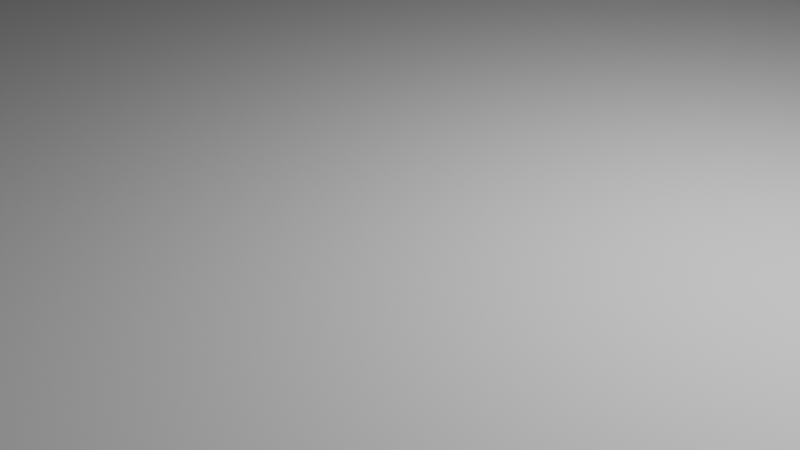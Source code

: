 # Source: arco_luan.blend  (saved by Blender 3.6.13; exported with 4.5.12 LTS)
import bpy
from mathutils import Matrix  # noqa: F401  (used for matrix-valued properties, if any)

bpy.ops.wm.read_factory_settings(use_empty=True)
scene = bpy.context.scene
scene.name = 'Scene'

# ---- collections
col_collection = bpy.data.collections.new('Collection'); scene.collection.children.link(col_collection)

# ---- world
world_world = bpy.data.worlds.new('World'); scene.world = world_world
world_world.use_nodes = True; world_world.node_tree.nodes.clear()
_N = world_world.node_tree.nodes; _L = world_world.node_tree.links
n0 = _N.new('ShaderNodeOutputWorld'); n0.name = 'World Output'; n0.location = (300, 300)
n1 = _N.new('ShaderNodeBackground'); n1.name = 'Background'; n1.location = (10, 300)
n1.inputs[0].default_value = (0.05088, 0.05088, 0.05088, 1.0)
_L.new(n1.outputs[0], n0.inputs[0])
n0.is_active_output = True
world_world.color = (0.05088, 0.05088, 0.05088)
world_world.use_sun_shadow = False
world_world.sun_shadow_jitter_overblur = 0.0

# ---- cameras
cam_camera = bpy.data.cameras.new('Camera')
cam_camera.clip_end = 100.0
cam_camera.ortho_scale = 7.314

# ---- lights
light_light = bpy.data.lights.new('Light', 'POINT')
light_light.transmission_factor = 0.0
light_light.energy = 1000.0
light_light.shadow_soft_size = 0.1
light_light.shadow_maximum_resolution = 0.006
light_light.use_absolute_resolution = True

# ---- meshes
me_cube_005 = bpy.data.meshes.new('Cube.005')
me_cube_005.from_pydata([(-30.41, -9.109, -6.62), (-30.41, -9.109, 6.62), (-30.41, 9.109, -6.62), (-30.41, 9.109, 6.62), (30.41, -9.109, -6.62), (30.41, 9.109, -6.62)], [], [(0, 1, 3, 2), (2, 3, 5), (4, 1, 0), (2, 5, 4, 0), (5, 3, 1, 4)])
_uv = me_cube_005.uv_layers.new(name='UVMap')
_uv.uv.foreach_set('vector', [0.375, 0.0, 0.625, 0.0, 0.625, 0.25, 0.375, 0.25, 0.375, 0.25, 0.625, 0.25, 0.375, 0.5, 0.625, 0.75, 0.625, 1.0, 0.375, 1.0, 0.125, 0.5, 0.375, 0.5, 0.375, 0.75, 0.125, 0.75, 0.625, 0.5, 0.875, 0.5, 0.875, 0.75, 0.625, 0.75])
me_cube_005.update()
me_cube_006 = bpy.data.meshes.new('Cube.006')
me_cube_006.from_pydata([(-30.41, -9.109, -6.62), (-30.41, -9.109, 6.62), (-30.41, 9.109, -6.62), (-30.41, 9.109, 6.62), (30.41, -9.109, -6.62), (30.41, 9.109, -6.62)], [], [(0, 1, 3, 2), (2, 3, 5), (4, 1, 0), (2, 5, 4, 0), (5, 3, 1, 4)])
_uv = me_cube_006.uv_layers.new(name='UVMap')
_uv.uv.foreach_set('vector', [0.375, 0.0, 0.625, 0.0, 0.625, 0.25, 0.375, 0.25, 0.375, 0.25, 0.625, 0.25, 0.375, 0.5, 0.625, 0.75, 0.625, 1.0, 0.375, 1.0, 0.125, 0.5, 0.375, 0.5, 0.375, 0.75, 0.125, 0.75, 0.625, 0.5, 0.875, 0.5, 0.875, 0.75, 0.625, 0.75])
me_cube_006.update()
me_cube_009 = bpy.data.meshes.new('Cube.009')
me_cube_009.from_pydata([(-132.0, -122.2, -0.09491), (-132.0, -122.2, 0.09491), (-132.0, 122.2, -0.09491), (-132.0, 122.2, 0.09491), (132.0, -122.2, -0.09491), (132.0, -122.2, 0.09491), (132.0, 122.2, -0.09491), (132.0, 122.2, 0.09491)], [], [(0, 1, 3, 2), (2, 3, 7, 6), (6, 7, 5, 4), (4, 5, 1, 0), (2, 6, 4, 0), (7, 3, 1, 5)])
_uv = me_cube_009.uv_layers.new(name='UVMap')
_uv.uv.foreach_set('vector', [0.375, 0.0, 0.625, 0.0, 0.625, 0.25, 0.375, 0.25, 0.375, 0.25, 0.625, 0.25, 0.625, 0.5, 0.375, 0.5, 0.375, 0.5, 0.625, 0.5, 0.625, 0.75, 0.375, 0.75, 0.375, 0.75, 0.625, 0.75, 0.625, 1.0, 0.375, 1.0, 0.125, 0.5, 0.375, 0.5, 0.375, 0.75, 0.125, 0.75, 0.625, 0.5, 0.875, 0.5, 0.875, 0.75, 0.625, 0.75])
me_cube_009.update()
me_circle_001 = bpy.data.meshes.new('Circle.001')
me_circle_001.from_pydata([(0.0, 10.0, 0.0), (-0.6279, 9.98, 0.0), (-1.253, 9.921, 0.0), (-1.874, 9.823, 0.0), (-2.487, 9.686, 0.0), (4.818, -8.763, 0.0), (5.358, -8.443, 0.0), (5.878, -8.09, 0.0), (6.374, -7.705, 0.0), (6.845, -7.29, 0.0), (7.29, -6.845, 0.0), (7.705, -6.374, 0.0), (8.09, -5.878, 0.0), (8.443, -5.358, 0.0), (8.763, -4.818, 0.0), (9.048, -4.258, 0.0), (9.298, -3.681, 0.0), (9.511, -3.09, 0.0), (9.686, -2.487, 0.0), (9.823, -1.874, 0.0), (9.921, -1.253, 0.0), (9.98, -0.6279, 0.0), (10.0, 0.0, 0.0), (9.98, 0.6279, 0.0), (9.921, 1.253, 0.0), (9.823, 1.874, 0.0), (9.686, 2.487, 0.0), (9.511, 3.09, 0.0), (9.298, 3.681, 0.0), (9.048, 4.258, 0.0), (8.763, 4.818, 0.0), (8.443, 5.358, 0.0), (8.09, 5.878, 0.0), (7.705, 6.374, 0.0), (7.29, 6.845, 0.0), (6.845, 7.29, 0.0), (6.374, 7.705, 0.0), (5.878, 8.09, 0.0), (5.358, 8.443, 0.0), (4.818, 8.763, 0.0), (4.258, 9.048, 0.0), (3.681, 9.298, 0.0), (3.09, 9.511, 0.0), (2.487, 9.686, 0.0), (1.874, 9.823, 0.0), (1.253, 9.921, 0.0), (0.6279, 9.98, 0.0), (7.73e-07, 10.0, 11.81), (-0.6279, 9.98, 11.81), (-1.253, 9.921, 11.81), (-1.874, 9.823, 11.81), (-2.487, 9.686, 11.81), (4.818, -8.763, 11.81), (5.358, -8.443, 11.81), (5.878, -8.09, 11.81), (6.374, -7.705, 11.81), (6.845, -7.29, 11.81), (7.29, -6.845, 11.81), (7.705, -6.374, 11.81), (8.09, -5.878, 11.81), (8.443, -5.358, 11.81), (8.763, -4.818, 11.81), (9.048, -4.258, 11.81), (9.298, -3.681, 11.81), (9.511, -3.09, 11.81), (9.686, -2.487, 11.81), (9.823, -1.874, 11.81), (9.921, -1.253, 11.81), (9.98, -0.6279, 11.81), (10.0, 9.21e-09, 11.81), (9.98, 0.6279, 11.81), (9.921, 1.253, 11.81), (9.823, 1.874, 11.81), (9.686, 2.487, 11.81), (9.511, 3.09, 11.81), (9.298, 3.681, 11.81), (9.048, 4.258, 11.81), (8.763, 4.818, 11.81), (8.443, 5.358, 11.81), (8.09, 5.878, 11.81), (7.705, 6.374, 11.81), (7.29, 6.845, 11.81), (6.845, 7.29, 11.81), (6.374, 7.705, 11.81), (5.878, 8.09, 11.81), (5.358, 8.443, 11.81), (4.818, 8.763, 11.81), (4.258, 9.048, 11.81), (3.681, 9.298, 11.81), (3.09, 9.511, 11.81), (2.487, 9.686, 11.81), (1.874, 9.823, 11.81), (1.253, 9.921, 11.81), (0.6279, 9.98, 11.81), (-19.64, 2.762, 9.696e-07), (-12.34, -15.69, 11.81), (-12.34, -15.69, 9.696e-07), (-19.64, 2.762, 11.81)], [], [(27, 26, 73, 74), (14, 13, 60, 61), (41, 40, 87, 88), (28, 27, 74, 75), (15, 14, 61, 62), (42, 41, 88, 89), (1, 0, 47, 48), (29, 28, 75, 76), (16, 15, 62, 63), (43, 42, 89, 90), (2, 1, 48, 49), (30, 29, 76, 77), (17, 16, 63, 64), (44, 43, 90, 91), (3, 2, 49, 50), (31, 30, 77, 78), (18, 17, 64, 65), (45, 44, 91, 92), (4, 3, 50, 51), (32, 31, 78, 79), (19, 18, 65, 66), (46, 45, 92, 93), (6, 5, 52, 53), (33, 32, 79, 80), (20, 19, 66, 67), (0, 46, 93, 47), (7, 6, 53, 54), (34, 33, 80, 81), (21, 20, 67, 68), (8, 7, 54, 55), (35, 34, 81, 82), (22, 21, 68, 69), (9, 8, 55, 56), (36, 35, 82, 83), (23, 22, 69, 70), (10, 9, 56, 57), (37, 36, 83, 84), (24, 23, 70, 71), (11, 10, 57, 58), (38, 37, 84, 85), (25, 24, 71, 72), (12, 11, 58, 59), (39, 38, 85, 86), (26, 25, 72, 73), (13, 12, 59, 60), (40, 39, 86, 87), (4, 51, 97, 94), (52, 5, 96, 95)])
_uv = me_circle_001.uv_layers.new(name='UVMap')
_uv.uv.foreach_set('vector', [0.0, 0.0, 0.0, 0.0, 0.0, 0.0, 0.0, 0.0, 0.0, 0.0, 0.0, 0.0, 0.0, 0.0, 0.0, 0.0, 0.0, 0.0, 0.0, 0.0, 0.0, 0.0, 0.0, 0.0, 0.0, 0.0, 0.0, 0.0, 0.0, 0.0, 0.0, 0.0, 0.0, 0.0, 0.0, 0.0, 0.0, 0.0, 0.0, 0.0, 0.0, 0.0, 0.0, 0.0, 0.0, 0.0, 0.0, 0.0, 0.0, 0.0, 0.0, 0.0, 0.0, 0.0, 0.0, 0.0, 0.0, 0.0, 0.0, 0.0, 0.0, 0.0, 0.0, 0.0, 0.0, 0.0, 0.0, 0.0, 0.0, 0.0, 0.0, 0.0, 0.0, 0.0, 0.0, 0.0, 0.0, 0.0, 0.0, 0.0, 0.0, 0.0, 0.0, 0.0, 0.0, 0.0, 0.0, 0.0, 0.0, 0.0, 0.0, 0.0, 0.0, 0.0, 0.0, 0.0, 0.0, 0.0, 0.0, 0.0, 0.0, 0.0, 0.0, 0.0, 0.0, 0.0, 0.0, 0.0, 0.0, 0.0, 0.0, 0.0, 0.0, 0.0, 0.0, 0.0, 0.0, 0.0, 0.0, 0.0, 0.0, 0.0, 0.0, 0.0, 0.0, 0.0, 0.0, 0.0, 0.0, 0.0, 0.0, 0.0, 0.0, 0.0, 0.0, 0.0, 0.0, 0.0, 0.0, 0.0, 0.0, 0.0, 0.0, 0.0, 0.0, 0.0, 0.0, 0.0, 0.0, 0.0, 0.0, 0.0, 0.0, 0.0, 0.0, 0.0, 0.0, 0.0, 0.0, 0.0, 0.0, 0.0, 0.0, 0.0, 0.0, 0.0, 0.0, 0.0, 0.0, 0.0, 0.0, 0.0, 0.0, 0.0, 0.0, 0.0, 0.0, 0.0, 0.0, 0.0, 0.0, 0.0, 0.0, 0.0, 0.0, 0.0, 0.0, 0.0, 0.0, 0.0, 0.0, 0.0, 0.0, 0.0, 0.0, 0.0, 0.0, 0.0, 0.0, 0.0, 0.0, 0.0, 0.0, 0.0, 0.0, 0.0, 0.0, 0.0, 0.0, 0.0, 0.0, 0.0, 0.0, 0.0, 0.0, 0.0, 0.0, 0.0, 0.0, 0.0, 0.0, 0.0, 0.0, 0.0, 0.0, 0.0, 0.0, 0.0, 0.0, 0.0, 0.0, 0.0, 0.0, 0.0, 0.0, 0.0, 0.0, 0.0, 0.0, 0.0, 0.0, 0.0, 0.0, 0.0, 0.0, 0.0, 0.0, 0.0, 0.0, 0.0, 0.0, 0.0, 0.0, 0.0, 0.0, 0.0, 0.0, 0.0, 0.0, 0.0, 0.0, 0.0, 0.0, 0.0, 0.0, 0.0, 0.0, 0.0, 0.0, 0.0, 0.0, 0.0, 0.0, 0.0, 0.0, 0.0, 0.0, 0.0, 0.0, 0.0, 0.0, 0.0, 0.0, 0.0, 0.0, 0.0, 0.0, 0.0, 0.0, 0.0, 0.0, 0.0, 0.0, 0.0, 0.0, 0.0, 0.0, 0.0, 0.0, 0.0, 0.0, 0.0, 0.0, 0.0, 0.0, 0.0, 0.0, 0.0, 0.0, 0.0, 0.0, 0.0, 0.0, 0.0, 0.0, 0.0, 0.0, 0.0, 0.0, 0.0, 0.0, 0.0, 0.0, 0.0, 0.0, 0.0, 0.0, 0.0, 0.0, 0.0, 0.0, 0.0, 0.0, 0.0, 0.0, 0.0, 0.0, 0.0, 0.0, 0.0, 0.0, 0.0, 0.0, 0.0, 0.0, 0.0, 0.0, 0.0, 0.0, 0.0, 0.0, 0.0, 0.0, 0.0, 0.0, 0.0, 0.0, 0.0, 0.0, 0.0, 0.0, 0.0, 0.0, 0.0, 0.0, 0.0, 0.0, 0.0, 0.0, 0.0, 0.0, 0.0, 0.0, 0.0, 0.0, 0.0, 0.0, 0.0, 0.0, 0.0, 0.0, 0.0, 0.0, 0.0])
me_circle_001.update()
me_cube_016 = bpy.data.meshes.new('Cube.016')
me_cube_016.from_pydata([(-25.57, -11.94, -4.961), (14.6, 5.997, -4.29), (-25.57, -11.94, 4.961), (-25.57, 11.94, -4.961), (14.58, 5.889, -3.27), (-25.57, 11.94, 4.961), (14.56, 5.545, -2.287), (25.57, -11.94, -4.961), (25.57, -11.94, 4.961), (14.55, 4.979, -1.378), (25.57, 11.94, -4.961), (14.55, 4.213, -0.5776), (25.57, 11.94, 4.961), (14.56, 3.276, 0.08272), (14.57, 2.205, 0.5778), (14.6, 1.039, 0.8887), (14.62, -0.1754, 1.003), (14.66, -1.392, 0.9175), (14.69, -2.564, 0.6343), (14.73, -3.647, 0.1647), (25.57, -1.119, 0.895), (14.77, -4.598, -0.4733), (25.57, 1.314, 0.8678), (25.57, 0.09888, 0.9817), (14.81, -5.382, -1.255), (25.57, 4.489, -0.5974), (25.57, 3.552, 0.06271), (14.85, -5.968, -2.151), (25.57, 5.821, -2.307), (25.57, 5.255, -1.398), (14.89, -6.334, -3.126), (25.57, 2.48, 0.5574), (25.57, -6.114, -4.961), (14.92, -6.465, -4.143), (25.57, -6.198, -4.172), (25.57, -5.113, -1.282), (25.57, -5.699, -2.178), (25.57, -6.066, -3.154), (25.57, -2.292, 0.6108), (25.57, -3.375, 0.1402), (25.57, 6.272, -4.311), (25.57, 6.188, -4.961), (25.57, 6.164, -3.291), (25.57, -4.328, -0.4988), (0.242, 5.629, -4.961), (-5.199, -6.979, -4.961), (-25.57, -6.407, -2.291), (-25.57, -5.622, -1.508), (-25.57, -4.67, -0.8688), (-25.57, -3.586, -0.3982), (-25.57, -1.195, -0.0273), (-25.57, -2.413, -0.1141), (-25.57, -7.464, -4.961), (-25.57, -7.36, -4.163), (-25.57, -6.994, -3.187), (-25.57, 1.186, -0.4516), (-25.57, 0.01973, -0.1413), (-25.57, 3.961, -2.407), (-25.57, 3.195, -1.606), (-25.57, 4.94, -4.961), (-25.57, 4.87, -4.3), (-25.57, 4.527, -3.316), (-25.57, 2.258, -0.9463), (-11.09, -7.109, -4.961), (-16.99, -7.274, -4.961), (-5.663, 5.463, -4.961), (-11.55, 5.333, -4.961), (14.59, 5.885, -3.573), (14.61, 5.978, -4.441), (14.57, 5.542, -2.589), (14.56, 4.976, -1.68), (14.56, 4.21, -0.8798), (14.57, 3.273, -0.2195), (14.58, 2.201, 0.2756), (14.6, 1.036, 0.5865), (14.63, -0.1788, 0.7011), (14.66, -1.395, 0.6152), (14.7, -2.568, 0.3321), (14.74, -3.65, -0.1375), (14.78, -4.602, -0.7755), (14.82, -5.386, -1.557), (14.86, -5.971, -2.453), (14.89, -6.337, -3.428), (14.92, -6.449, -4.294)], [], [(0, 2, 5, 3, 59, 60, 61, 57, 58, 62, 55, 56, 50, 51, 49, 48, 47, 46, 54, 53, 52), (3, 5, 12, 10), (41, 10, 12, 8, 7, 32, 34, 37, 36, 35, 43, 39, 38, 20, 23, 22, 31, 26, 25, 29, 28, 42, 40), (7, 8, 2, 0), (0, 52, 64, 63, 45, 32, 7), (59, 3, 10, 41, 44, 65, 66), (12, 5, 2, 8), (44, 40, 42, 67, 68, 65), (67, 42, 28, 69), (69, 28, 29, 70), (70, 29, 25, 71), (71, 25, 26, 72), (72, 26, 31, 73), (73, 31, 22, 74), (74, 22, 23, 75), (75, 23, 20, 76), (76, 20, 38, 77), (77, 38, 39, 78), (78, 39, 43, 79), (79, 43, 35, 80), (80, 35, 36, 81), (81, 36, 37, 82), (82, 37, 34, 45, 63, 83), (45, 34, 32), (44, 41, 40), (66, 1, 4, 60, 59), (60, 4, 6, 61), (61, 6, 9, 57), (57, 9, 11, 58), (58, 11, 13, 62), (62, 13, 14, 55), (55, 14, 15, 56), (56, 15, 16, 50), (50, 16, 17, 51), (51, 17, 18, 49), (49, 18, 19, 48), (48, 19, 21, 47), (47, 21, 24, 46), (46, 24, 27, 54), (54, 27, 30, 53), (52, 53, 30, 33, 64), (63, 64, 33, 83), (1, 66, 65, 68), (33, 30, 27, 24, 21, 19, 18, 17, 16, 15, 14, 13, 11, 9, 6, 4, 1, 68, 67, 69, 70, 71, 72, 73, 74, 75, 76, 77, 78, 79, 80, 81, 82, 83)])
me_cube_016.polygons.foreach_set('material_index', [0, 0, 0, 0, 0, 0, 0, 11880, 11880, 11880, 11880, 11880, 11880, 11880, 11880, 11880, 11880, 11880, 11880, 11880, 11880, 11880, 11880, 11880, 11880, 11880, 11880, 11880, 11880, 11880, 11880, 11880, 11880, 11880, 11880, 11880, 11880, 11880, 11880, 11880, 11880, 11880, 11880, 11880])
_uv = me_cube_016.uv_layers.new(name='UVMap')
_uv.uv.foreach_set('vector', [0.375, 0.0, 0.625, 0.0, 0.625, 0.25, 0.375, 0.25, 0.375, 0.1767, 0.3917, 0.176, 0.4164, 0.1724, 0.4394, 0.1665, 0.4595, 0.1585, 0.4762, 0.1486, 0.4886, 0.1374, 0.4964, 0.1252, 0.4993, 0.1125, 0.4971, 0.09974, 0.49, 0.08746, 0.4781, 0.07611, 0.462, 0.06614, 0.4423, 0.05792, 0.4197, 0.05178, 0.3951, 0.04794, 0.375, 0.04686, 0.375, 0.25, 0.625, 0.25, 0.625, 0.5, 0.375, 0.5, 0.375, 0.5602, 0.375, 0.5, 0.625, 0.5, 0.625, 0.75, 0.375, 0.75, 0.375, 0.689, 0.3949, 0.6899, 0.4205, 0.6885, 0.4451, 0.6847, 0.4677, 0.6785, 0.4874, 0.6703, 0.5035, 0.6603, 0.5154, 0.649, 0.5226, 0.6367, 0.5247, 0.624, 0.5219, 0.6112, 0.514, 0.599, 0.5016, 0.5878, 0.4849, 0.578, 0.4648, 0.57, 0.4419, 0.5641, 0.4171, 0.5605, 0.3914, 0.5593, 0.375, 0.75, 0.625, 0.75, 0.625, 1.0, 0.375, 1.0, 0.125, 0.75, 0.125, 0.7031, 0.1669, 0.7012, 0.1958, 0.6994, 0.2246, 0.6981, 0.375, 0.689, 0.375, 0.75, 0.125, 0.5733, 0.125, 0.5, 0.375, 0.5, 0.375, 0.5602, 0.2512, 0.5661, 0.2223, 0.5678, 0.1935, 0.5692, 0.625, 0.5, 0.875, 0.5, 0.875, 0.75, 0.625, 0.75, 1.0, 0.789, 1.0, 0.508, 0.9688, 0.5078, 0.9688, 0.6296, 0.9954, 0.6296, 0.9954, 0.8544, 0.9688, 0.6296, 0.9688, 0.5078, 0.9375, 0.5076, 0.9375, 0.6296, 0.9375, 0.6296, 0.9375, 0.5076, 0.9063, 0.5075, 0.9062, 0.6296, 0.9062, 0.6296, 0.9063, 0.5075, 0.875, 0.5075, 0.875, 0.6296, 0.875, 0.6296, 0.875, 0.5075, 0.8438, 0.5075, 0.8438, 0.6296, 0.8438, 0.6296, 0.8438, 0.5075, 0.8125, 0.5077, 0.8125, 0.6296, 0.8125, 0.6296, 0.8125, 0.5077, 0.7812, 0.5079, 0.7812, 0.6296, 0.7812, 0.6296, 0.7812, 0.5079, 0.75, 0.5083, 0.75, 0.6296, 0.75, 0.6296, 0.75, 0.5083, 0.7188, 0.5086, 0.7188, 0.6296, 0.7188, 0.6296, 0.7188, 0.5086, 0.6875, 0.509, 0.6875, 0.6296, 0.6875, 0.6296, 0.6875, 0.509, 0.6562, 0.5095, 0.6562, 0.6296, 0.6562, 0.6296, 0.6562, 0.5095, 0.625, 0.5099, 0.625, 0.6296, 0.625, 0.6296, 0.625, 0.5099, 0.5938, 0.5104, 0.5938, 0.6296, 0.5938, 0.6296, 0.5938, 0.5104, 0.5625, 0.5108, 0.5625, 0.6296, 0.5625, 0.6296, 0.5625, 0.5108, 0.5312, 0.5112, 0.5312, 0.6296, 0.5312, 0.6296, 0.5312, 0.5112, 0.5, 0.5115, 0.5, 0.8528, 0.5046, 0.918, 0.5046, 0.6296, 0.5, 0.8528, 0.5, 0.5115, 0.4758, 0.5117, 0.0, 0.789, 0.01995, 0.5082, 0.0, 0.508, 1.0, 0.7901, 1.0, 0.5, 0.9688, 0.5, 0.9688, 0.9453, 0.989, 0.9455, 0.9688, 0.9453, 0.9688, 0.5, 0.9375, 0.5, 0.9375, 0.9451, 0.9375, 0.9451, 0.9375, 0.5, 0.9062, 0.5, 0.9062, 0.945, 0.9062, 0.945, 0.9062, 0.5, 0.875, 0.5, 0.875, 0.945, 0.875, 0.945, 0.875, 0.5, 0.8438, 0.5, 0.8438, 0.9451, 0.8438, 0.9451, 0.8438, 0.5, 0.8125, 0.5, 0.8125, 0.9453, 0.8125, 0.9453, 0.8125, 0.5, 0.7812, 0.5, 0.7812, 0.9455, 0.7812, 0.9455, 0.7812, 0.5, 0.75, 0.5, 0.75, 0.9458, 0.75, 0.9458, 0.75, 0.5, 0.7188, 0.5, 0.7188, 0.9462, 0.7188, 0.9462, 0.7188, 0.5, 0.6875, 0.5, 0.6875, 0.9466, 0.6875, 0.9466, 0.6875, 0.5, 0.6562, 0.5, 0.6562, 0.947, 0.6562, 0.947, 0.6562, 0.5, 0.625, 0.5, 0.625, 0.9475, 0.625, 0.9475, 0.625, 0.5, 0.5938, 0.5, 0.5938, 0.9479, 0.5938, 0.9479, 0.5938, 0.5, 0.5625, 0.5, 0.5625, 0.9483, 0.5625, 0.9483, 0.5625, 0.5, 0.5312, 0.5, 0.5312, 0.9487, 0.5068, 0.949, 0.5312, 0.9487, 0.5312, 0.5, 0.5, 0.5, 0.5, 0.8539, 0.4954, 0.7884, 0.5, 0.8539, 0.5, 0.5, 0.4954, 0.5, 0.0, 0.5, 0.0, 0.7901, 0.004637, 0.7248, 0.004637, 0.5, 0.75, 0.01, 0.7968, 0.01461, 0.8418, 0.02827, 0.8833, 0.05045, 0.9197, 0.08029, 0.9496, 0.1167, 0.9717, 0.1582, 0.9854, 0.2032, 0.99, 0.25, 0.9854, 0.2968, 0.9717, 0.3418, 0.9496, 0.3833, 0.9197, 0.4197, 0.8833, 0.4496, 0.8418, 0.4717, 0.7968, 0.4854, 0.75, 0.49, 0.7431, 0.4893, 0.7829, 0.4854, 0.8279, 0.4717, 0.8694, 0.4496, 0.9058, 0.4197, 0.9357, 0.3833, 0.9578, 0.3418, 0.9715, 0.2968, 0.9761, 0.25, 0.9715, 0.2032, 0.9578, 0.1582, 0.9357, 0.1167, 0.9058, 0.08029, 0.8694, 0.05045, 0.828, 0.02827, 0.7829, 0.01461, 0.7431, 0.01068])
me_cube_016.update()

# ---- curves / text
cu_beziercircle = bpy.data.curves.new('BezierCircle', 'CURVE')
cu_beziercircle.dimensions = '3D'
_sp = cu_beziercircle.splines.new('BEZIER'); _sp.bezier_points.add(3)
_sp.bezier_points.foreach_set('co', [-1.0, 0.0, 0.0, 0.0, 1.0, 0.0, 1.0, 0.0, 0.0, 0.0, -1.0, 0.0])
_sp.bezier_points.foreach_set('handle_left', [-1.0, -0.5521, 0.0, -0.5521, 1.0, 0.0, 1.0, 0.5521, 0.0, 0.5521, -1.0, 0.0])
_sp.bezier_points.foreach_set('handle_right', [-1.0, 0.5521, 0.0, 0.5521, 1.0, 0.0, 1.0, -0.5521, 0.0, -0.5521, -1.0, 0.0])
for _p, _l, _r in zip(_sp.bezier_points, ['AUTO', 'AUTO', 'AUTO', 'AUTO'], ['AUTO', 'AUTO', 'AUTO', 'AUTO']): _p.handle_left_type = _l; _p.handle_right_type = _r
_sp.order_u = 0
_sp.order_v = 0
_sp.use_cyclic_u = True
cu_beziercircle.use_path = True
cu_beziercircle.fill_mode = 'FULL'

# ---- objects
ob_light = bpy.data.objects.new('Light', light_light)
ob_camera = bpy.data.objects.new('Camera', cam_camera)
ob_cube = bpy.data.objects.new('Cube', me_cube_005)
ob_cube_001 = bpy.data.objects.new('Cube.001', me_cube_006)
ob_terrain = bpy.data.objects.new('Terrain', me_cube_009)
ob_beziercircle = bpy.data.objects.new('BezierCircle', cu_beziercircle)
ob_arch = bpy.data.objects.new('Arch', me_circle_001)
ob_cube_002 = bpy.data.objects.new('Cube.002', me_cube_016)

# ---- transforms, parenting, visibility, modifiers, constraints
ob_light.location = (4.076, 1.005, 5.904)
ob_light.rotation_euler = (0.6503, 0.05522, 1.866)
ob_light.lock_rotations_4d = False
ob_light.empty_display_type = 'ARROWS'
ob_light.color = (0.0, 0.0, 0.0, 0.0)
ob_light.lineart.crease_threshold = 0.0
ob_camera.location = (7.359, -6.926, 4.958)
ob_camera.rotation_euler = (1.109, 0.0, 0.8149)
ob_camera.lock_rotations_4d = False
ob_camera.empty_display_type = 'ARROWS'
ob_camera.color = (0.0, 0.0, 0.0, 0.0)
ob_camera.display_type = 'WIRE'
ob_camera.lineart.crease_threshold = 0.0
ob_cube.location = (137.4, -63.2, 10.2)
ob_cube_001.location = (136.9, -31.16, 9.739)
ob_terrain.location = (44.46, -58.41, 0.3807)
ob_terrain.rotation_euler = (-3.142, -0.0, 0.0)
ob_beziercircle.location = (19.69, -14.54, 12.26)
ob_arch.location = (143.7, -47.14, 13.73)
ob_arch.rotation_euler = (1.571, -1.187, -4.712)
ob_arch.scale = (0.618, 0.6259, -4.139)
_m = ob_arch.modifiers.new('Solidify', 'SOLIDIFY')
_m.thickness = 8.17
ob_cube_002.location = (117.7, -46.82, 21.04)
ob_cube_002.rotation_euler = (0.01184, 7.763e-05, -0.02506)

# ---- collection membership
col_collection.objects.link(ob_light)
col_collection.objects.link(ob_camera)
col_collection.objects.link(ob_cube)
col_collection.objects.link(ob_cube_001)
col_collection.objects.link(ob_terrain)
col_collection.objects.link(ob_beziercircle)
col_collection.objects.link(ob_arch)
col_collection.objects.link(ob_cube_002)

# ---- scene / render settings (as saved in the file)
scene.camera = ob_camera
scene.frame_start = 1; scene.frame_end = 250; scene.frame_set(1)
scene.render.engine = 'BLENDER_EEVEE_NEXT'
scene.cycles.sampling_pattern = 'TABULATED_SOBOL'
scene.view_settings.view_transform = 'Filmic'
bpy.context.view_layer.update()
